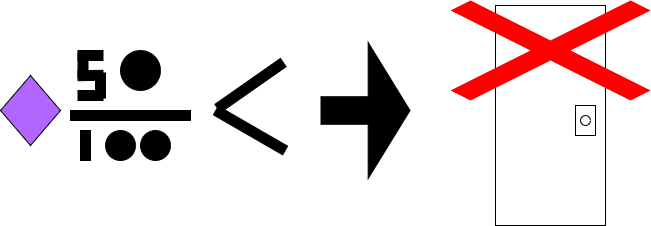

The diagram above was exported from draw.io. Its source (the exported page's mxGraphModel, read from the mxfile embedded in the PNG):
<mxGraphModel dx="1195" dy="628" grid="1" gridSize="10" guides="1" tooltips="1" connect="1" arrows="1" fold="1" page="1" pageScale="1" pageWidth="850" pageHeight="1100" math="0" shadow="0">
  <root>
    <mxCell id="0" />
    <mxCell id="1" parent="0" />
    <mxCell id="LuSVn9MdLYk43k7oE1CD-3" value="" style="rounded=0;whiteSpace=wrap;html=1;" vertex="1" parent="1">
      <mxGeometry x="515" y="245" width="110" height="220" as="geometry" />
    </mxCell>
    <mxCell id="LuSVn9MdLYk43k7oE1CD-5" value="" style="rounded=0;whiteSpace=wrap;html=1;" vertex="1" parent="1">
      <mxGeometry x="595" y="345" width="20" height="30" as="geometry" />
    </mxCell>
    <mxCell id="LuSVn9MdLYk43k7oE1CD-4" value="" style="ellipse;whiteSpace=wrap;html=1;aspect=fixed;" vertex="1" parent="1">
      <mxGeometry x="600" y="355" width="10" height="10" as="geometry" />
    </mxCell>
    <mxCell id="LuSVn9MdLYk43k7oE1CD-7" value="" style="rounded=0;whiteSpace=wrap;html=1;fillColor=#000000;" vertex="1" parent="1">
      <mxGeometry x="90" y="350" width="120" height="10" as="geometry" />
    </mxCell>
    <mxCell id="LuSVn9MdLYk43k7oE1CD-9" value="" style="rounded=0;whiteSpace=wrap;html=1;fillColor=#000000;" vertex="1" parent="1">
      <mxGeometry x="100" y="370" width="10" height="30" as="geometry" />
    </mxCell>
    <mxCell id="LuSVn9MdLYk43k7oE1CD-11" value="" style="ellipse;whiteSpace=wrap;html=1;aspect=fixed;fillColor=#000000;" vertex="1" parent="1">
      <mxGeometry x="160" y="370" width="30" height="30" as="geometry" />
    </mxCell>
    <mxCell id="LuSVn9MdLYk43k7oE1CD-12" value="" style="rounded=0;whiteSpace=wrap;html=1;fillColor=#000000;" vertex="1" parent="1">
      <mxGeometry x="97.5" y="290" width="25" height="10" as="geometry" />
    </mxCell>
    <mxCell id="LuSVn9MdLYk43k7oE1CD-14" value="" style="rounded=0;whiteSpace=wrap;html=1;rotation=90;fillColor=#000000;" vertex="1" parent="1">
      <mxGeometry x="90" y="300" width="25" height="10" as="geometry" />
    </mxCell>
    <mxCell id="LuSVn9MdLYk43k7oE1CD-15" value="" style="rounded=0;whiteSpace=wrap;html=1;rotation=-1;fillColor=#000000;" vertex="1" parent="1">
      <mxGeometry x="97.5" y="310" width="25" height="10" as="geometry" />
    </mxCell>
    <mxCell id="LuSVn9MdLYk43k7oE1CD-21" value="" style="rounded=0;whiteSpace=wrap;html=1;rotation=90;fillColor=#000000;" vertex="1" parent="1">
      <mxGeometry x="107.5" y="320" width="25" height="10" as="geometry" />
    </mxCell>
    <mxCell id="LuSVn9MdLYk43k7oE1CD-22" value="" style="rounded=0;whiteSpace=wrap;html=1;rotation=0;fillColor=#000000;" vertex="1" parent="1">
      <mxGeometry x="97.5" y="330" width="25" height="10" as="geometry" />
    </mxCell>
    <mxCell id="LuSVn9MdLYk43k7oE1CD-23" value="" style="ellipse;whiteSpace=wrap;html=1;aspect=fixed;fillColor=#000000;" vertex="1" parent="1">
      <mxGeometry x="125" y="370" width="30" height="30" as="geometry" />
    </mxCell>
    <mxCell id="LuSVn9MdLYk43k7oE1CD-29" value="" style="rhombus;whiteSpace=wrap;html=1;fillColor=#B266FF;" vertex="1" parent="1">
      <mxGeometry x="20" y="315" width="60" height="70" as="geometry" />
    </mxCell>
    <mxCell id="LuSVn9MdLYk43k7oE1CD-30" value="" style="rounded=0;whiteSpace=wrap;html=1;fillColor=#000000;rotation=-35;" vertex="1" parent="1">
      <mxGeometry x="230" y="320" width="80" height="10" as="geometry" />
    </mxCell>
    <mxCell id="LuSVn9MdLYk43k7oE1CD-31" value="" style="rounded=0;whiteSpace=wrap;html=1;fillColor=#000000;rotation=30;" vertex="1" parent="1">
      <mxGeometry x="230" y="365" width="80" height="10" as="geometry" />
    </mxCell>
    <mxCell id="LuSVn9MdLYk43k7oE1CD-34" value="" style="shape=flexArrow;endArrow=classic;html=1;rounded=0;endWidth=107.5;endSize=13.608333333333333;width=27.5;fillColor=#000000;" edge="1" parent="1">
      <mxGeometry width="50" height="50" relative="1" as="geometry">
        <mxPoint x="340" y="350" as="sourcePoint" />
        <mxPoint x="430" y="350" as="targetPoint" />
      </mxGeometry>
    </mxCell>
    <mxCell id="LuSVn9MdLYk43k7oE1CD-36" value="" style="ellipse;whiteSpace=wrap;html=1;aspect=fixed;fillColor=#000000;" vertex="1" parent="1">
      <mxGeometry x="140" y="290" width="40" height="40" as="geometry" />
    </mxCell>
    <mxCell id="LuSVn9MdLYk43k7oE1CD-38" value="" style="shape=mxgraph.mockup.markup.redX;fillColor=#ff0000;html=1;shadow=0;whiteSpace=wrap;strokeColor=none;" vertex="1" parent="1">
      <mxGeometry x="470" y="240" width="200" height="100" as="geometry" />
    </mxCell>
  </root>
</mxGraphModel>